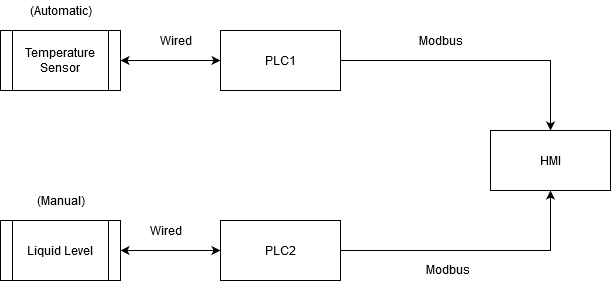

The diagram above was exported from draw.io. Its source (the exported page's mxGraphModel, read from the mxfile embedded in the PNG):
<mxGraphModel dx="942" dy="611" grid="1" gridSize="10" guides="1" tooltips="1" connect="1" arrows="1" fold="1" page="1" pageScale="1" pageWidth="850" pageHeight="1100" math="0" shadow="0">
  <root>
    <mxCell id="0" />
    <mxCell id="1" parent="0" />
    <mxCell id="O4TgFHY6vwKK9MI8ngJr-1" value="HMI" style="rounded=0;whiteSpace=wrap;html=1;" parent="1" vertex="1">
      <mxGeometry x="600" y="280" width="120" height="60" as="geometry" />
    </mxCell>
    <mxCell id="O4TgFHY6vwKK9MI8ngJr-5" style="edgeStyle=orthogonalEdgeStyle;rounded=0;orthogonalLoop=1;jettySize=auto;html=1;exitX=1;exitY=0.5;exitDx=0;exitDy=0;entryX=0.5;entryY=0;entryDx=0;entryDy=0;" parent="1" source="O4TgFHY6vwKK9MI8ngJr-2" target="O4TgFHY6vwKK9MI8ngJr-1" edge="1">
      <mxGeometry relative="1" as="geometry" />
    </mxCell>
    <mxCell id="O4TgFHY6vwKK9MI8ngJr-2" value="&lt;div&gt;PLC1&lt;/div&gt;" style="rounded=0;whiteSpace=wrap;html=1;" parent="1" vertex="1">
      <mxGeometry x="330" y="180" width="120" height="60" as="geometry" />
    </mxCell>
    <mxCell id="O4TgFHY6vwKK9MI8ngJr-4" style="edgeStyle=orthogonalEdgeStyle;rounded=0;orthogonalLoop=1;jettySize=auto;html=1;exitX=1;exitY=0.5;exitDx=0;exitDy=0;entryX=0.5;entryY=1;entryDx=0;entryDy=0;" parent="1" source="O4TgFHY6vwKK9MI8ngJr-3" target="O4TgFHY6vwKK9MI8ngJr-1" edge="1">
      <mxGeometry relative="1" as="geometry" />
    </mxCell>
    <mxCell id="O4TgFHY6vwKK9MI8ngJr-3" value="PLC2" style="rounded=0;whiteSpace=wrap;html=1;" parent="1" vertex="1">
      <mxGeometry x="330" y="370" width="120" height="60" as="geometry" />
    </mxCell>
    <mxCell id="O4TgFHY6vwKK9MI8ngJr-6" value="Modbus" style="text;html=1;align=center;verticalAlign=middle;resizable=0;points=[];autosize=1;" parent="1" vertex="1">
      <mxGeometry x="527" y="409" width="60" height="20" as="geometry" />
    </mxCell>
    <mxCell id="O4TgFHY6vwKK9MI8ngJr-7" value="Modbus" style="text;html=1;align=center;verticalAlign=middle;resizable=0;points=[];autosize=1;" parent="1" vertex="1">
      <mxGeometry x="520" y="180" width="60" height="20" as="geometry" />
    </mxCell>
    <mxCell id="O4TgFHY6vwKK9MI8ngJr-8" value="Temperature Sensor" style="shape=process;whiteSpace=wrap;html=1;backgroundOutline=1;" parent="1" vertex="1">
      <mxGeometry x="110" y="180" width="120" height="60" as="geometry" />
    </mxCell>
    <mxCell id="O4TgFHY6vwKK9MI8ngJr-10" value="Liquid Level" style="shape=process;whiteSpace=wrap;html=1;backgroundOutline=1;" parent="1" vertex="1">
      <mxGeometry x="110" y="370" width="120" height="60" as="geometry" />
    </mxCell>
    <mxCell id="O4TgFHY6vwKK9MI8ngJr-11" value="(Automatic)" style="text;html=1;align=center;verticalAlign=middle;resizable=0;points=[];autosize=1;" parent="1" vertex="1">
      <mxGeometry x="125" y="150" width="90" height="20" as="geometry" />
    </mxCell>
    <mxCell id="O4TgFHY6vwKK9MI8ngJr-12" value="(Manual)" style="text;html=1;align=center;verticalAlign=middle;resizable=0;points=[];autosize=1;" parent="1" vertex="1">
      <mxGeometry x="135" y="340" width="70" height="20" as="geometry" />
    </mxCell>
    <mxCell id="O4TgFHY6vwKK9MI8ngJr-15" value="Wired" style="text;html=1;align=center;verticalAlign=middle;resizable=0;points=[];autosize=1;" parent="1" vertex="1">
      <mxGeometry x="250" y="370" width="50" height="20" as="geometry" />
    </mxCell>
    <mxCell id="O4TgFHY6vwKK9MI8ngJr-16" value="Wired" style="text;html=1;align=center;verticalAlign=middle;resizable=0;points=[];autosize=1;" parent="1" vertex="1">
      <mxGeometry x="260" y="180" width="50" height="20" as="geometry" />
    </mxCell>
    <mxCell id="O4TgFHY6vwKK9MI8ngJr-17" value="" style="endArrow=classic;startArrow=classic;html=1;exitX=1;exitY=0.5;exitDx=0;exitDy=0;entryX=0;entryY=0.5;entryDx=0;entryDy=0;" parent="1" source="O4TgFHY6vwKK9MI8ngJr-10" target="O4TgFHY6vwKK9MI8ngJr-3" edge="1">
      <mxGeometry width="50" height="50" relative="1" as="geometry">
        <mxPoint x="400" y="350" as="sourcePoint" />
        <mxPoint x="460" y="300" as="targetPoint" />
      </mxGeometry>
    </mxCell>
    <mxCell id="O4TgFHY6vwKK9MI8ngJr-18" value="" style="endArrow=classic;startArrow=classic;html=1;exitX=1;exitY=0.5;exitDx=0;exitDy=0;entryX=0;entryY=0.5;entryDx=0;entryDy=0;" parent="1" source="O4TgFHY6vwKK9MI8ngJr-8" target="O4TgFHY6vwKK9MI8ngJr-2" edge="1">
      <mxGeometry width="50" height="50" relative="1" as="geometry">
        <mxPoint x="240" y="250" as="sourcePoint" />
        <mxPoint x="340" y="250" as="targetPoint" />
      </mxGeometry>
    </mxCell>
  </root>
</mxGraphModel>